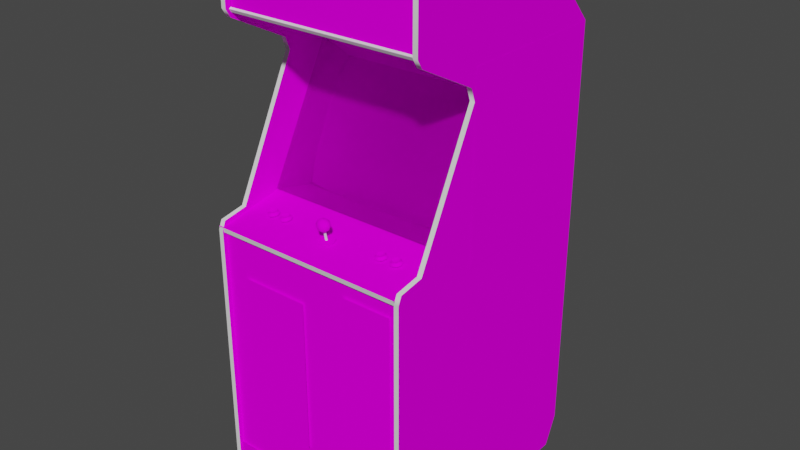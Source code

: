 # Source: cliff.blend  (saved by Blender 2.93.20; exported with 4.5.12 LTS)
import bpy
from mathutils import Matrix  # noqa: F401  (used for matrix-valued properties, if any)

bpy.ops.wm.read_factory_settings(use_empty=True)
scene = bpy.context.scene
scene.name = 'Scene'

# ---- images (referenced by path relative to the original .blend; pixels are not part of the script)
import os
ASSET_DIR = os.environ.get("B2B_ASSET_DIR", "")  # directory of the original .blend (textures are referenced by path, not embedded)
HERE = os.path.dirname(os.path.abspath(__file__))  # packed textures are extracted next to this script under _unpacked/

def load_image(name, relpath, width, height, colorspace="sRGB"):
    """Load a texture the original file referenced (path relative to the .blend, or extracted next to this script)."""
    p = next((c for c in (os.path.join(HERE, relpath), os.path.join(ASSET_DIR, relpath)) if relpath and os.path.exists(c)), "")
    if p:
        img = bpy.data.images.load(p, check_existing=True)
        img.name = name
    else:  # same state as the original file: an image datablock whose file is absent (Cycles renders it pink)
        img = bpy.data.images.new(name, width, height)
        img.source = "FILE"
        img.filepath = "//" + (relpath or name)
    img.colorspace_settings.name = colorspace
    return img
img_cliffmarquee_tiff = load_image('cliffmarquee.TIFF', 'cliffmarquee.TIFF', 1024, 1024, 'sRGB')
img_cliffglassblack_tiff = load_image('cliffglassblack.TIFF', 'cliffglassblack.TIFF', 1024, 1024, 'sRGB')
img_cliffallmap_tiff = load_image('cliffallmap.TIFF', 'cliffallmap.TIFF', 1024, 1024, 'sRGB')
img_cliffmultipinkmap_tiff = load_image('cliffmultipinkmap.TIFF', 'cliffmultipinkmap.TIFF', 1024, 1024, 'sRGB')
img_cliffbluemap_tiff = load_image('cliffbluemap.TIFF', 'cliffbluemap.TIFF', 1024, 1024, 'sRGB')

# ---- materials (node trees are filled in below, after node groups)
mat_cliffmarquee = bpy.data.materials.new('cliffmarquee')
mat_cliffmarquee.use_transparent_shadow = False
mat_cliffmarquee.roughness = 0.8807
mat_cliffmarquee.specular_intensity = 0.0
mat_cliffglass = bpy.data.materials.new('cliffglass')
mat_cliffglass.use_transparent_shadow = False
mat_cliffglass.roughness = 0.8807
mat_cliffglass.specular_intensity = 0.0
mat_cliffall = bpy.data.materials.new('cliffall')
mat_cliffall.use_transparent_shadow = False
mat_cliffall.roughness = 0.8807
mat_cliffall.specular_intensity = 0.0
mat_cliffmultipink = bpy.data.materials.new('cliffmultipink')
mat_cliffmultipink.use_transparent_shadow = False
mat_cliffmultipink.roughness = 0.8807
mat_cliffmultipink.specular_intensity = 0.0
mat_cliffblue = bpy.data.materials.new('cliffblue')
mat_cliffblue.use_transparent_shadow = False
mat_cliffblue.roughness = 0.8807
mat_cliffblue.specular_intensity = 0.0
mat_cliffsilver = bpy.data.materials.new('cliffsilver')
mat_cliffsilver.use_transparent_shadow = False
mat_cliffsilver.roughness = 0.8807
mat_cliffsilver.specular_intensity = 0.0

# ---- node groups
ng_auto_smooth = bpy.data.node_groups.new('Auto Smooth', 'GeometryNodeTree')
_s = ng_auto_smooth.interface.new_socket(name='Geometry', in_out='OUTPUT', socket_type='NodeSocketGeometry')
_s = ng_auto_smooth.interface.new_socket(name='Geometry', in_out='INPUT', socket_type='NodeSocketGeometry')
_s = ng_auto_smooth.interface.new_socket(name='Angle', in_out='INPUT', socket_type='NodeSocketFloat')
_s.subtype = 'ANGLE'
_s.min_value = 0.0
_s.max_value = 3.142
ng_auto_smooth.is_modifier = True
_N = ng_auto_smooth.nodes; _L = ng_auto_smooth.links
n0 = _N.new('NodeGroupOutput'); n0.name = 'Group Output'; n0.location = (480, -100)
n1 = _N.new('NodeGroupInput'); n1.name = 'Group Input'; n1.location = (-420, -300)
n2 = _N.new('NodeGroupInput'); n2.name = 'Group Input.001'; n2.location = (-60, -100)
n3 = _N.new('GeometryNodeSetShadeSmooth'); n3.name = 'Set Shade Smooth'; n3.location = (120, -100)
n3.domain = 'EDGE'
n4 = _N.new('GeometryNodeSetShadeSmooth'); n4.name = 'Set Shade Smooth.001'; n4.location = (300, -100)
n5 = _N.new('GeometryNodeInputMeshEdgeAngle'); n5.name = 'Edge Angle'; n5.location = (-420, -220)
n6 = _N.new('GeometryNodeInputEdgeSmooth'); n6.name = 'Is Edge Smooth'; n6.location = (-60, -160)
n7 = _N.new('GeometryNodeInputShadeSmooth'); n7.name = 'Is Face Smooth'; n7.location = (-240, -340)
n8 = _N.new('FunctionNodeBooleanMath'); n8.name = 'Boolean Math'; n8.location = (-60, -220)
n9 = _N.new('FunctionNodeCompare'); n9.name = 'Compare'; n9.location = (-240, -180)
n9.operation = 'LESS_EQUAL'
_L.new(n5.outputs[0], n9.inputs[0])
_L.new(n4.outputs[0], n0.inputs[0])
_L.new(n1.outputs[1], n9.inputs[1])
_L.new(n9.outputs[0], n8.inputs[0])
_L.new(n7.outputs[0], n8.inputs[1])
_L.new(n2.outputs[0], n3.inputs[0])
_L.new(n6.outputs[0], n3.inputs[1])
_L.new(n3.outputs[0], n4.inputs[0])
_L.new(n8.outputs[0], n3.inputs[2])
n0.is_active_output = True

# ---- material node trees
mat_cliffmarquee.use_nodes = True; mat_cliffmarquee.node_tree.nodes.clear()
_N = mat_cliffmarquee.node_tree.nodes; _L = mat_cliffmarquee.node_tree.links
n0 = _N.new('ShaderNodeBsdfPrincipled'); n0.name = 'Principled BSDF'; n0.location = (10, 300)
n0.distribution = 'GGX'
n0.subsurface_method = 'BURLEY'
n0.inputs[2].default_value = 0.8807
n0.inputs[3].default_value = 1.45
n0.inputs[13].default_value = 0.0
n0.inputs[27].default_value = (0.0, 0.0, 0.0, 1.0)
n0.inputs[28].default_value = 1.0
n1 = _N.new('ShaderNodeOutputMaterial'); n1.name = 'Material Output'; n1.location = (300, 300)
n2 = _N.new('ShaderNodeTexImage'); n2.name = 'Image Texture'; n2.location = (-300, 600)
n2.image = img_cliffmarquee_tiff
_L.new(n0.outputs[0], n1.inputs[0])
_L.new(n2.outputs[0], n0.inputs[0])
n1.is_active_output = True
mat_cliffglass.use_nodes = True; mat_cliffglass.node_tree.nodes.clear()
_N = mat_cliffglass.node_tree.nodes; _L = mat_cliffglass.node_tree.links
n0 = _N.new('ShaderNodeBsdfPrincipled'); n0.name = 'Principled BSDF'; n0.location = (10, 300)
n0.distribution = 'GGX'
n0.subsurface_method = 'BURLEY'
n0.inputs[2].default_value = 0.8807
n0.inputs[3].default_value = 1.45
n0.inputs[4].default_value = 0.2
n0.inputs[13].default_value = 0.0
n0.inputs[27].default_value = (0.0, 0.0, 0.0, 1.0)
n0.inputs[28].default_value = 1.0
n1 = _N.new('ShaderNodeOutputMaterial'); n1.name = 'Material Output'; n1.location = (300, 300)
n2 = _N.new('ShaderNodeTexImage'); n2.name = 'Image Texture'; n2.location = (-300, 600)
n2.image = img_cliffglassblack_tiff
_L.new(n0.outputs[0], n1.inputs[0])
_L.new(n2.outputs[0], n0.inputs[0])
n1.is_active_output = True
mat_cliffall.use_nodes = True; mat_cliffall.node_tree.nodes.clear()
_N = mat_cliffall.node_tree.nodes; _L = mat_cliffall.node_tree.links
n0 = _N.new('ShaderNodeBsdfPrincipled'); n0.name = 'Principled BSDF'; n0.location = (10, 300)
n0.distribution = 'GGX'
n0.subsurface_method = 'BURLEY'
n0.inputs[2].default_value = 0.8807
n0.inputs[3].default_value = 1.45
n0.inputs[13].default_value = 0.0
n0.inputs[27].default_value = (0.0, 0.0, 0.0, 1.0)
n0.inputs[28].default_value = 1.0
n1 = _N.new('ShaderNodeOutputMaterial'); n1.name = 'Material Output'; n1.location = (300, 300)
n2 = _N.new('ShaderNodeTexImage'); n2.name = 'Image Texture'; n2.location = (-300, 600)
n2.image = img_cliffallmap_tiff
_L.new(n0.outputs[0], n1.inputs[0])
_L.new(n2.outputs[0], n0.inputs[0])
n1.is_active_output = True
mat_cliffmultipink.use_nodes = True; mat_cliffmultipink.node_tree.nodes.clear()
_N = mat_cliffmultipink.node_tree.nodes; _L = mat_cliffmultipink.node_tree.links
n0 = _N.new('ShaderNodeBsdfPrincipled'); n0.name = 'Principled BSDF'; n0.location = (10, 300)
n0.distribution = 'GGX'
n0.subsurface_method = 'BURLEY'
n0.inputs[2].default_value = 0.8807
n0.inputs[3].default_value = 1.45
n0.inputs[13].default_value = 0.0
n0.inputs[27].default_value = (0.0, 0.0, 0.0, 1.0)
n0.inputs[28].default_value = 1.0
n1 = _N.new('ShaderNodeOutputMaterial'); n1.name = 'Material Output'; n1.location = (300, 300)
n2 = _N.new('ShaderNodeTexImage'); n2.name = 'Image Texture'; n2.location = (-300, 600)
n2.image = img_cliffmultipinkmap_tiff
_L.new(n0.outputs[0], n1.inputs[0])
_L.new(n2.outputs[0], n0.inputs[0])
n1.is_active_output = True
mat_cliffblue.use_nodes = True; mat_cliffblue.node_tree.nodes.clear()
_N = mat_cliffblue.node_tree.nodes; _L = mat_cliffblue.node_tree.links
n0 = _N.new('ShaderNodeBsdfPrincipled'); n0.name = 'Principled BSDF'; n0.location = (10, 300)
n0.distribution = 'GGX'
n0.subsurface_method = 'BURLEY'
n0.inputs[2].default_value = 0.8807
n0.inputs[3].default_value = 1.45
n0.inputs[13].default_value = 0.0
n0.inputs[27].default_value = (0.0, 0.0, 0.0, 1.0)
n0.inputs[28].default_value = 1.0
n1 = _N.new('ShaderNodeOutputMaterial'); n1.name = 'Material Output'; n1.location = (300, 300)
n2 = _N.new('ShaderNodeTexImage'); n2.name = 'Image Texture'; n2.location = (-300, 600)
n2.image = img_cliffbluemap_tiff
_L.new(n0.outputs[0], n1.inputs[0])
_L.new(n2.outputs[0], n0.inputs[0])
n1.is_active_output = True
mat_cliffsilver.use_nodes = True; mat_cliffsilver.node_tree.nodes.clear()
_N = mat_cliffsilver.node_tree.nodes; _L = mat_cliffsilver.node_tree.links
n0 = _N.new('ShaderNodeBsdfPrincipled'); n0.name = 'Principled BSDF'; n0.location = (10, 300)
n0.distribution = 'GGX'
n0.subsurface_method = 'BURLEY'
n0.inputs[2].default_value = 0.8807
n0.inputs[3].default_value = 1.45
n0.inputs[13].default_value = 0.0
n0.inputs[27].default_value = (0.0, 0.0, 0.0, 1.0)
n0.inputs[28].default_value = 1.0
n1 = _N.new('ShaderNodeOutputMaterial'); n1.name = 'Material Output'; n1.location = (300, 300)
_L.new(n0.outputs[0], n1.inputs[0])
n1.is_active_output = True

# ---- world
world_world = bpy.data.worlds.new('World'); scene.world = world_world
world_world.use_nodes = True; world_world.node_tree.nodes.clear()
_N = world_world.node_tree.nodes; _L = world_world.node_tree.links
n0 = _N.new('ShaderNodeOutputWorld'); n0.name = 'World Output'; n0.location = (300, 300)
n1 = _N.new('ShaderNodeBackground'); n1.name = 'Background'; n1.location = (10, 300)
n1.inputs[0].default_value = (0.05088, 0.05088, 0.05088, 1.0)
_L.new(n1.outputs[0], n0.inputs[0])
n0.is_active_output = True
world_world.color = (0.05088, 0.05088, 0.05088)
world_world.use_sun_shadow = False
world_world.sun_shadow_jitter_overblur = 0.0

# ---- meshes
me_cliff = bpy.data.meshes.new('cliff')
me_cliff.from_pydata([(0.3155, 0.6882, 0.1591), (0.2517, 0.7055, 0.1591), (0.2517, 0.6882, 0.1591), (0.3155, 0.7055, 0.1591), (-0.1651, 0.1185, -0.03707), (-0.003084, 0.1192, -0.03523), (-0.003084, 0.2362, -0.09023), (-0.1666, 0.2336, -0.09243), (-0.003084, 0.3432, -0.1529), (-0.1651, 0.3403, -0.1537), (0.1586, 0.3403, -0.1537), (0.1586, 0.1185, -0.03707), (0.1604, 0.2336, -0.09243), (0.2605, 0.2299, -0.095), (-0.003084, 0.407, -0.1925), (0.2565, 0.1192, -0.04037), (0.1546, 0.4034, -0.1918), (-0.2627, 0.3355, -0.1537), (-0.2667, 0.2299, -0.095), (0.2437, 0.3938, -0.1878), (-0.2498, 0.0558, -0.0103), (-0.1607, 0.4034, -0.1918), (-0.003084, 0.4063, -0.1929), (0.1546, 0.403, -0.1922), (-0.2627, 0.1192, -0.04037), (-0.2667, 0.2296, -0.09536), (-0.2627, 0.3352, -0.154), (0.1546, 0.04773, -0.005171), (-0.003084, 0.04553, -0.002971), (-0.003084, 0.04516, -0.003337), (-0.1607, 0.04736, -0.005171), (0.2565, 0.3355, -0.1537), (0.2605, 0.2296, -0.09536), (0.2565, 0.1189, -0.04073), (0.2437, 0.3935, -0.1878), (-0.2498, 0.3935, -0.1878), (0.2437, 0.05543, -0.0103), (-0.2498, 0.3938, -0.1878), (-0.1607, 0.403, -0.1922), (-0.2627, 0.1189, -0.04073), (0.2565, 0.3352, -0.154), (0.1546, 0.04736, -0.005171), (-0.1607, 0.04773, -0.005171), (-0.2498, 0.05543, -0.0103), (0.2437, 0.0558, -0.0103), (0.3177, 0.04663, 0.07476), (-0.3221, 0.4587, -0.1438), (-0.3221, 0.04663, 0.07476), (0.3177, 0.4587, -0.1438), (0.2448, 0.48, -0.2794), (-0.1952, 0.4767, -0.286), (0.2448, -0.08682, 0.01793), (-0.3257, -0.02596, -0.00737), (-0.3257, 0.5376, -0.00737), (-0.3257, -0.02596, -0.5064), (0.332, -0.02596, -0.00737), (0.332, -0.02596, -0.5064), (0.332, 0.5376, -0.00737), (0.332, 0.5376, -0.5064), (-0.3257, 0.5376, -0.5064), (-0.3254, 0.0426, 0.06999), (-0.3254, 0.002634, 0.2892), (0.3174, 0.0426, 0.06999), (0.3174, 0.002634, 0.2892), (-0.01262, -0.625, 0.2834), (-0.01262, -0.1356, 0.2834), (-0.2304, -0.625, 0.2834), (-0.2304, -0.1356, 0.2834), (0.2957, -0.7358, 0.2834), (0.2957, -0.05859, 0.2834), (0.1359, -0.7358, 0.2834), (0.1359, -0.05859, 0.2834), (0.321, -0.8883, 0.2834), (0.321, -0.7475, 0.2834), (-0.3111, -0.8883, 0.2834), (-0.3111, -0.7475, 0.2834), (0.1032, 0.5588, 0.09015), (0.1032, 0.5049, -0.03633), (0.247, 0.5588, 0.09015), (-0.2469, 0.5588, 0.09015), (-0.2469, 0.5049, -0.03633), (-0.1032, 0.5588, 0.09015), (-0.1032, 0.5049, -0.03633), (0.247, 0.5049, -0.03633), (-0.2564, 0.047, -0.009204), (-0.321, 0.04076, 0.07072), (0.3185, 0.04076, 0.07072), (-0.2564, 0.392, -0.1903), (0.3185, 0.4554, -0.1471), (-0.3224, 0.4554, -0.1471), (0.2587, 0.047, -0.009204), (0.2587, 0.392, -0.1903), (-0.01078, 0.07706, 0.2199), (0.001682, 0.08843, 0.2152), (-0.01078, 0.08843, 0.2152), (-0.01078, 0.05616, 0.1965), (0.001682, 0.05616, 0.1965), (0.001682, 0.05763, 0.2082), (-0.1743, 0.03453, 0.1741), (0.1777, 0.03673, 0.1873), (0.1758, 0.03453, 0.1741), (0.2297, 0.03673, 0.1873), (0.2279, 0.03453, 0.1741), (-0.3206, -0.04943, 0.08905), (-0.1952, -0.09012, 0.01133), (0.01195, 0.06423, 0.2053), (0.01195, 0.06936, 0.2108), (0.001682, 0.09429, 0.2045), (-0.2143, 0.03746, 0.1833), (-0.2231, 0.03453, 0.1741), (0.3155, 0.5167, -0.2098), (0.01671, 0.02793, 0.1741), (-0.03095, 0.02463, 0.1891), (-0.03095, 0.02683, 0.1899), (-0.01078, 0.08513, 0.1836), (0.001682, 0.07339, 0.1811), (-0.01078, 0.07339, 0.1811), (-0.02105, 0.08329, 0.2097), (-0.3206, 0.5174, -0.2083), (0.1846, 0.03746, 0.1833), (0.1777, 0.0316, 0.1869), (0.2367, 0.03746, 0.1833), (0.2297, 0.0316, 0.1869), (0.001682, 0.0624, 0.1858), (0.3155, -0.05016, 0.08759), (-0.2359, 0.03526, 0.1701), (-0.2359, 0.03343, 0.1789), (-0.1655, 0.03746, 0.1833), (-0.1725, 0.03673, 0.1873), (-0.1725, 0.0316, 0.1869), (-0.02105, 0.07669, 0.2126), (-0.02105, 0.0635, 0.1979), (-0.01078, 0.05763, 0.2082), (-0.02105, 0.06423, 0.2053), (-0.1809, 0.0371, 0.1858), (0.003515, 0.01913, 0.2137), (0.2162, 0.0382, 0.1796), (-0.02582, 0.02793, 0.1741), (-0.02582, 0.03013, 0.1745), (-0.01078, 0.09319, 0.1928), (0.001682, 0.09319, 0.1928), (0.001682, 0.08513, 0.1836), (0.01195, 0.08696, 0.2031), (0.01195, 0.08329, 0.2097), (-0.2102, 0.03416, 0.1745), (-0.2132, 0.0327, 0.1825), (-0.2088, 0.02866, 0.1858), (-0.01078, 0.0624, 0.1858), (-0.02105, 0.08623, 0.1957), (-0.02105, 0.08146, 0.1902), (-0.23, 0.03196, 0.1855), (-0.2212, 0.0316, 0.1869), (-0.2113, 0.0393, 0.1756), (-0.2212, 0.0371, 0.1616), (-0.23, 0.03673, 0.1635), (0.2378, 0.036, 0.166), (0.2297, 0.0371, 0.1616), (0.2297, 0.04186, 0.1638), (0.2162, 0.04003, 0.1715), (0.2209, 0.03673, 0.1635), (0.1854, 0.036, 0.166), (0.1777, 0.0371, 0.1616), (0.1641, 0.04003, 0.1715), (0.1692, 0.0415, 0.1653), (0.1689, 0.03673, 0.1635), (0.2378, 0.0327, 0.1825), (0.2407, 0.03416, 0.1745), (0.2396, 0.0393, 0.1756), (0.2367, 0.04076, 0.1679), (-0.1648, 0.0327, 0.1825), (-0.1615, 0.03416, 0.1745), (-0.1626, 0.0393, 0.1756), (-0.1648, 0.036, 0.166), (0.1854, 0.0327, 0.1825), (0.1887, 0.03416, 0.1745), (0.1876, 0.0393, 0.1756), (-0.1725, 0.0371, 0.1616), (-0.1813, 0.03673, 0.1635), (-0.2132, 0.036, 0.166), (-0.2044, 0.03123, 0.1737), (-0.2212, 0.04186, 0.1638), (0.163, 0.03343, 0.1789), (0.163, 0.03526, 0.1701), (0.1575, 0.0327, 0.1675), (0.1575, 0.03013, 0.1803), (0.1659, 0.02793, 0.1899), (0.1689, 0.03196, 0.1855), (-0.1871, 0.03343, 0.1789), (-0.1871, 0.03526, 0.1701), (-0.1926, 0.0327, 0.1675), (-0.1926, 0.03013, 0.1803), (-0.1842, 0.02793, 0.1899), (-0.1813, 0.03196, 0.1855), (0.2151, 0.03343, 0.1789), (0.2151, 0.03526, 0.1701), (0.2096, 0.0327, 0.1675), (0.2096, 0.03013, 0.1803), (0.218, 0.02793, 0.1899), (0.2209, 0.03196, 0.1855), (-0.1714, 0.03563, 0.1554), (-0.1842, 0.0349, 0.1576), (-0.01078, 0.06533, 0.2174), (0.001682, 0.06533, 0.2174), (0.001682, 0.07706, 0.2199), (0.01195, 0.07413, 0.1884), (0.01195, 0.06753, 0.1913), (0.01195, 0.08146, 0.1902), (-0.02105, 0.07413, 0.1884), (-0.02105, 0.06753, 0.1913), (0.1641, 0.0382, 0.1796), (-0.01262, 0.01913, 0.2137), (-0.01262, 0.02133, 0.2141), (-0.2212, 0.03673, 0.1873), (-0.2293, 0.0371, 0.1858), (0.01195, 0.07669, 0.2126), (-0.01078, 0.09429, 0.2045), (-0.02105, 0.08696, 0.2031), (0.01195, 0.08623, 0.1957), (-0.233, 0.02793, 0.1899), (-0.2414, 0.0327, 0.1675), (0.1901, 0.02866, 0.1858), (0.2422, 0.02866, 0.1858), (-0.16, 0.02866, 0.1858), (0.2422, 0.03416, 0.162), (0.1901, 0.03416, 0.162), (-0.2201, 0.03563, 0.1554), (-0.2348, 0.04003, 0.1715), (-0.2348, 0.0382, 0.1796), (-0.2293, 0.0415, 0.1653), (-0.01262, 0.03013, 0.1649), (-0.1809, 0.0415, 0.1653), (-0.1655, 0.04076, 0.1679), (-0.1725, 0.04186, 0.1638), (0.2217, 0.0415, 0.1653), (0.1846, 0.04076, 0.1679), (0.1777, 0.04186, 0.1638), (0.01671, 0.02353, 0.2049), (-0.02105, 0.06936, 0.2108), (-0.2143, 0.04076, 0.1679), (0.2308, 0.0272, 0.1921), (0.1788, 0.0272, 0.1921), (-0.2201, 0.0272, 0.1921), (-0.1714, 0.0272, 0.1921), (-0.2414, 0.03013, 0.1803), (0.2466, 0.03123, 0.1737), (0.1945, 0.03123, 0.1737), (-0.1556, 0.03123, 0.1737), (-0.16, 0.03416, 0.162), (-0.2088, 0.03416, 0.162), (0.2308, 0.03563, 0.1554), (0.218, 0.0349, 0.1576), (-0.233, 0.0349, 0.1576), (0.1788, 0.03563, 0.1554), (0.1659, 0.0349, 0.1576), (0.1692, 0.0371, 0.1858), (-0.186, 0.0382, 0.1796), (0.2217, 0.0371, 0.1858), (-0.186, 0.04003, 0.1715), (0.01195, 0.0635, 0.1979), (-0.02508, 0.07523, 0.2005), (0.01598, 0.07523, 0.2005), (0.003515, 0.02133, 0.2141), (-0.01262, 0.03233, 0.1653), (0.01671, 0.02133, 0.2045), (0.02185, 0.02683, 0.1899), (-0.02582, 0.02353, 0.2049), (-0.02582, 0.02133, 0.2045), (0.003515, 0.03233, 0.1653), (0.003515, 0.03013, 0.1649), (0.02185, 0.02463, 0.1891), (0.01671, 0.03013, 0.1745), (0.3155, 0.6138, 0.2023), (0.3155, 0.7799, 0.2023), (-0.3092, 0.7799, 0.2023), (-0.3092, 0.6138, 0.2023), (-0.3103, 0.539, -0.5108), (-0.3103, -0.8923, -0.4682), (0.3166, -0.8923, -0.4682), (0.3174, -0.892, 0.276), (0.3174, -0.005065, 0.276), (-0.3129, -0.005065, 0.276), (-0.3129, -0.892, 0.276), (-0.3103, 0.8045, 0.1921), (-0.3103, 0.8026, -0.2724), (0.3159, 0.4573, -0.1507), (-0.3239, 0.6024, 0.188), (-0.3239, 0.4573, -0.1507), (0.3166, 0.5867, 0.2049), (-0.3103, 0.01987, 0.279), (-0.3103, 0.6127, 0.221), (0.3148, 0.5291, -0.5049), (-0.325, -0.7941, -0.5049), (-0.325, 0.5291, -0.5049), (-0.3254, 0.539, -0.5108), (0.3317, 0.03416, 0.1994), (0.3317, -0.7985, -0.5108), (0.3317, 0.4463, -0.004437), (0.3148, -0.7941, -0.5049), (0.3317, -0.8923, -0.4682), (0.3317, -0.006165, 0.29), (0.3148, 0.7979, 0.1979), (0.3148, 0.7953, -0.2614), (-0.325, 0.7953, -0.2614), (-0.325, 0.7979, 0.1979), (0.3317, 0.8026, -0.2724), (-0.3254, 0.8045, 0.1921), (0.3148, 0.04186, 0.06889), (-0.3254, 0.04186, 0.06889), (-0.3254, 0.001901, 0.2889), (0.3317, 0.5867, 0.2049), (-0.3254, 0.01987, 0.279), (0.3317, 0.01987, 0.279), (-0.3254, -0.8923, -0.4682), (-0.3188, -0.892, -0.4741), (0.3166, -0.8139, -0.5038), (-0.2854, -0.8912, -0.5049), (0.2781, -0.8912, -0.5049), (-0.292, -0.8758, -0.506), (-0.3184, -0.8755, -0.4822), (0.3038, -0.8604, -0.4946), (0.3038, -0.8751, -0.488), (0.3317, 0.6127, 0.221), (0.31, -0.892, -0.4741), (0.3166, -0.8766, -0.4752), (0.3038, -0.892, -0.4803), (0.2976, -0.8916, -0.4866), (-0.3059, -0.8604, -0.5001), (0.3097, -0.8755, -0.4822), (-0.3254, -0.8608, -0.4825), (-0.3254, -0.8454, -0.4895), (-0.3254, -0.8296, -0.4965), (-0.318, -0.8465, -0.4954), (0.3038, -0.8293, -0.5089), (0.3038, -0.8461, -0.5012), (0.3097, -0.8465, -0.4954), (0.3166, -0.8296, -0.4965), (-0.292, -0.8912, -0.4987), (0.2979, -0.8604, -0.5001), (0.291, -0.8601, -0.5067), (0.31, -0.8139, -0.51), (0.3097, -0.8311, -0.5023), (0.3097, -0.8608, -0.4891), (0.3166, -0.8608, -0.4825), (-0.3254, -0.8139, -0.5038), (-0.2986, -0.8916, -0.4924), (-0.3059, -0.8747, -0.4935), (-0.2993, -0.8751, -0.4994), (-0.3052, -0.8916, -0.4866), (-0.3254, -0.8766, -0.4752), (-0.318, -0.8608, -0.4891), (-0.3118, -0.8604, -0.4946), (0.3166, -0.8454, -0.4895), (-0.3118, -0.8751, -0.488), (-0.3118, -0.8461, -0.5012), (-0.2986, -0.8601, -0.5067), (-0.3184, -0.8311, -0.5023), (-0.3052, -0.8447, -0.5078), (-0.3188, -0.8139, -0.51), (-0.3118, -0.8293, -0.5089), (0.2976, -0.8447, -0.5078), (-0.3118, -0.892, -0.4803), (0.2847, -0.8758, -0.506), (0.2917, -0.8751, -0.4994), (0.291, -0.8916, -0.4924), (0.2979, -0.8747, -0.4935), (0.2847, -0.8912, -0.4987), (0.3166, 0.7865, 0.2207), (0.3166, 0.6127, 0.221), (0.3317, 0.4873, 0.01059), (-0.3254, 0.6127, 0.221), (-0.3254, 0.4873, 0.01059), (-0.3103, 0.5867, 0.2049), (0.3166, -0.006165, 0.29), (0.3166, 0.03416, 0.1994), (-0.3254, -0.8923, 0.2907), (-0.3103, -0.006165, 0.29), (-0.3103, 0.03416, 0.1994), (0.3148, 0.7773, 0.2023), (0.3148, 0.7854, 0.2089), (-0.325, 0.7854, 0.2089), (0.3317, 0.539, -0.5108), (0.3166, -0.7985, -0.5108), (-0.3254, -0.7985, -0.5108), (-0.3103, -0.7985, -0.5108), (0.3317, 0.8045, 0.1921), (0.3166, 0.8045, 0.1921), (-0.3254, 0.03416, 0.1994), (-0.3103, 0.4463, -0.004437), (-0.3103, 0.4873, 0.01059), (0.3166, 0.4873, 0.01059), (0.3166, 0.4463, -0.004437), (-0.3254, 0.8026, -0.2724), (-0.3254, 0.4463, -0.004437), (0.3166, 0.539, -0.5108), (0.3166, 0.8026, -0.2724), (-0.3239, 0.6006, 0.2023), (-0.3254, 0.7865, 0.2207), (-0.3254, 0.5867, 0.2049), (0.3148, -0.01313, 0.2863), (0.3148, 0.001901, 0.2889), (-0.3103, -0.8923, 0.2907), (0.3166, -0.8923, 0.2907), (-0.006751, 0.02573, 0.1932), (-0.006751, 0.0569, 0.2001), (-0.006751, 0.05836, 0.1932), (-0.002718, 0.02573, 0.1932), (-0.0005179, 0.02683, 0.1899), (-0.3254, -0.006165, 0.29), (0.3166, 0.01987, 0.279), (0.3159, 0.6109, 0.2089), (-0.3239, 0.6153, 0.2012), (-0.3239, 0.6109, 0.2089), (0.3159, 0.6153, 0.2012), (0.3317, 0.7865, 0.2207), (-0.3254, -0.01313, 0.2863), (-0.3103, 0.7865, 0.2207), (0.3317, -0.8923, 0.2907), (-0.0005179, 0.05763, 0.1965), (-0.008584, 0.05763, 0.1965), (0.3159, 0.6024, 0.188), (-0.325, 0.7773, 0.2023), (0.3159, 0.6006, 0.2023), (0.3148, 0.7942, 0.2056), (-0.325, 0.7942, 0.2056), (-0.008584, 0.02683, 0.1899), (-0.006751, 0.02757, 0.1862), (-0.002718, 0.0569, 0.2001), (-0.002718, 0.05836, 0.1932), (-0.002718, 0.02757, 0.1862)], [], [(400, 374, 312, 276), (12, 6, 5, 11), (6, 12, 10, 8), (425, 424, 418, 404), (8, 9, 7, 6), (332, 340, 333, 359), (417, 426, 405, 406), (11, 15, 13, 12), (92, 130, 237, 201), (14, 21, 9, 8), (94, 117, 130, 92), (16, 14, 8, 10), (128, 134, 192, 129), (12, 13, 31, 10), (226, 228, 154, 125), (325, 363, 364, 320), (207, 116, 147, 208), (216, 215, 139, 148), (350, 326, 346, 345), (27, 28, 29), (30, 29, 28), (24, 18, 25, 39), (34, 23, 16), (35, 26, 17), (36, 33, 15), (37, 21, 38), (14, 16, 23, 22), (20, 24, 39), (283, 388, 387, 275), (19, 31, 40), (18, 17, 26, 25), (42, 20, 43, 30), (29, 41, 27), (28, 42, 30), (233, 157, 156, 159), (16, 19, 34), (40, 34, 19), (39, 43, 20), (15, 44, 36), (17, 37, 35), (38, 35, 37), (92, 203, 93, 94), (50, 118, 103, 104), (141, 114, 139, 140), (287, 389, 368, 309), (83, 78, 76, 77), (82, 81, 79, 80), (45, 48, 46, 47), (288, 310, 407, 375), (114, 141, 115, 116), (123, 147, 116, 115), (91, 90, 86, 88), (88, 89, 87), (295, 311, 299, 298), (88, 87, 91), (59, 54, 52, 53), (96, 95, 147, 123), (128, 127, 98), (99, 119, 100), (101, 121, 102), (51, 124, 110, 49), (201, 237, 133, 132), (63, 62, 60, 61), (108, 152, 109), (6, 7, 4, 5), (111, 266, 112), (264, 113, 265), (302, 303, 300, 301), (259, 117, 216), (284, 419, 285, 286), (260, 106, 105), (136, 158, 194, 193), (119, 99, 120, 173), (203, 214, 143, 93), (15, 11, 27, 44), (255, 134, 98), (264, 267, 262), (111, 263, 135), (209, 254, 100), (136, 256, 102), (111, 112, 137), (264, 138, 113), (273, 274, 271, 272), (260, 142, 143), (221, 244, 166, 165), (106, 202, 97, 105), (262, 267, 268, 229), (234, 175, 174, 160), (113, 138, 137, 112), (180, 238, 178, 153), (129, 169, 127, 128), (257, 230, 177, 188), (152, 108, 145, 144), (230, 232, 176, 177), (235, 234, 160, 161), (171, 127, 169, 170), (163, 235, 161, 164), (160, 174, 245, 224), (219, 243, 126, 125), (155, 166, 244, 223), (195, 196, 193, 194), (150, 126, 243, 218), (222, 246, 170, 169), (186, 181, 184, 185), (225, 251, 154, 153), (224, 252, 161, 160), (67, 66, 64, 65), (140, 217, 206, 141), (148, 139, 114, 149), (259, 148, 149), (205, 123, 115, 204), (255, 257, 188, 187), (9, 17, 18, 7), (353, 355, 358, 356), (111, 135, 210), (264, 211, 261), (131, 95, 132, 133), (213, 212, 109), (215, 216, 117, 94), (95, 131, 208, 147), (218, 241, 151, 150), (223, 249, 156, 155), (185, 240, 120, 186), (191, 242, 129, 192), (189, 190, 187, 188), (13, 15, 33, 32), (297, 316, 315, 291), (220, 245, 174, 173), (153, 178, 248, 225), (247, 199, 176, 172), (197, 239, 122, 198), (226, 227, 109), (180, 228, 109), (264, 262, 138), (111, 137, 229), (264, 265, 211), (111, 210, 266), (230, 257, 98), (231, 232, 98), (233, 158, 102), (168, 157, 102), (163, 162, 100), (234, 235, 100), (111, 229, 268), (264, 270, 267), (111, 269, 263), (264, 261, 236), (202, 106, 214, 203), (259, 237, 130), (260, 205, 204), (260, 206, 217), (259, 207, 208), (259, 131, 133), (20, 42, 4, 24), (164, 182, 162, 163), (152, 238, 109), (173, 120, 240, 220), (169, 129, 242, 222), (165, 122, 239, 221), (361, 362, 365, 316), (198, 193, 196, 197), (179, 248, 178, 144), (172, 170, 246, 247), (164, 161, 252, 253), (402, 424, 428, 405), (199, 200, 177, 176), (253, 183, 182, 164), (159, 156, 249, 250), (187, 192, 134, 255), (42, 28, 5, 4), (314, 340, 332, 339), (99, 254, 186, 120), (212, 213, 150, 151), (209, 162, 182, 181), (116, 207, 149, 114), (344, 347, 345, 346), (71, 70, 68, 69), (10, 31, 19, 16), (360, 313, 348, 318), (364, 319, 341, 320), (141, 206, 204, 115), (104, 51, 49, 50), (123, 205, 258, 96), (127, 171, 98), (119, 175, 100), (121, 167, 102), (146, 179, 144, 145), (250, 195, 194, 159), (188, 177, 200, 189), (158, 233, 159, 194), (181, 186, 254, 209), (228, 180, 153, 154), (213, 227, 126, 150), (238, 152, 144, 178), (231, 171, 170, 172), (172, 176, 232, 231), (256, 136, 193, 198), (338, 359, 333, 337), (424, 402, 403, 418), (227, 226, 125, 126), (330, 355, 331, 329), (108, 212, 151, 145), (41, 36, 44, 27), (260, 258, 205), (260, 214, 106), (175, 234, 100), (171, 231, 98), (167, 168, 102), (212, 108, 109), (134, 128, 98), (238, 180, 109), (254, 99, 100), (256, 101, 102), (157, 233, 102), (232, 230, 98), (235, 163, 100), (228, 226, 109), (158, 136, 102), (162, 209, 100), (257, 255, 98), (227, 213, 109), (259, 149, 207), (259, 133, 237), (260, 204, 206), (260, 217, 142), (260, 105, 258), (107, 142, 217, 140), (259, 216, 148), (259, 130, 117), (259, 208, 131), (260, 143, 214), (11, 5, 28, 27), (402, 405, 426, 403), (267, 270, 111, 268), (378, 422, 423, 379), (264, 236, 263, 269), (269, 111, 270, 264), (135, 263, 236, 261), (266, 210, 211, 265), (168, 167, 166, 155), (112, 266, 265, 113), (203, 92, 201, 202), (275, 376, 383), (393, 381, 373), (275, 387, 376), (393, 373, 390), (276, 375, 400), (277, 401, 372), (379, 420, 377, 378), (385, 394, 389), (282, 388, 283), (380, 295, 381, 393), (392, 370, 391, 293), (304, 368, 296, 380), (385, 389, 287), (282, 371, 388), (383, 376, 288), (381, 408, 373), (407, 310, 382, 312), (90, 84, 85, 86), (385, 367, 366), (282, 415, 289), (385, 287, 367), (282, 289, 371), (132, 97, 202, 201), (293, 382, 386), (380, 294, 295), (293, 386, 392), (380, 296, 294), (312, 374, 407), (298, 299, 416), (421, 409, 411, 395), (384, 368, 304), (305, 391, 370), (390, 389, 394, 393), (125, 154, 251, 219), (393, 394, 304, 380), (384, 309, 368), (305, 370, 397), (75, 74, 72, 73), (382, 310, 386), (295, 294, 311), (372, 408, 381, 277), (383, 288, 375, 276), (312, 348, 313), (381, 314, 339), (89, 85, 84, 87), (192, 187, 190, 191), (142, 107, 93, 143), (305, 369, 396), (384, 413, 321), (346, 326, 354, 317), (384, 321, 309), (305, 397, 369), (382, 357, 343), (277, 322, 323), (157, 168, 155, 156), (21, 14, 22, 38), (356, 354, 326, 353), (333, 340, 334), (314, 335, 340), (315, 336, 317), (349, 352, 318, 328), (351, 342, 341, 334), (145, 151, 241, 146), (320, 327, 324, 325), (347, 360, 318, 352), (342, 323, 327), (330, 343, 355), (350, 345, 352, 349), (362, 337, 319, 364), (347, 352, 345), (348, 328, 318), (333, 334, 319, 337), (338, 337, 362, 361), (328, 329, 331, 349), (349, 331, 350), (31, 13, 32, 40), (363, 365, 362, 364), (121, 101, 122, 165), (331, 353, 326, 350), (319, 334, 341), (342, 327, 320, 341), (357, 358, 355, 343), (101, 256, 198, 122), (327, 323, 322, 324), (331, 355, 353), (334, 340, 335, 351), (229, 137, 138, 262), (96, 258, 105, 97), (17, 9, 21, 37), (346, 317, 336, 344), (275, 293, 391, 283), (388, 370, 392, 387), (311, 294, 373, 408), (409, 412, 410, 411), (292, 302, 301, 290), (374, 400, 375, 407), (367, 287, 309, 321), (307, 308, 399, 306), (290, 297, 291, 292), (276, 312, 382, 383), (404, 427, 428, 425), (58, 57, 55, 56), (370, 388, 371, 397), (293, 275, 383, 382), (261, 211, 210, 135), (376, 386, 310, 288), (97, 132, 95, 96), (215, 107, 140, 139), (419, 421, 395, 285), (294, 296, 390, 373), (387, 392, 386, 376), (107, 215, 94, 93), (295, 298, 277, 381), (280, 281, 278, 279), (384, 304, 394, 385), (397, 371, 289, 369), (321, 413, 366, 367), (283, 391, 305, 282), (298, 416, 401, 277), (396, 415, 282, 305), (415, 396, 369, 289), (427, 417, 406, 428), (7, 18, 24, 4), (308, 414, 398, 399), (372, 401, 416, 299), (385, 366, 413, 384), (418, 403, 417, 404), (183, 184, 181, 182), (303, 423, 422, 300), (299, 311, 408, 372), (389, 390, 296, 368), (428, 424, 425), (175, 119, 173, 174), (428, 406, 405), (417, 403, 426), (167, 121, 165, 166), (417, 427, 404), (0, 3, 1, 2)])
me_cliff.polygons.foreach_set('use_smooth', [True] * 380)
me_cliff.polygons.foreach_set('material_index', [5, 0, 0, 5, 0, 4, 5, 0, 2, 0, 2, 0, 2, 0, 2, 4, 2, 2, 4, 0, 0, 0, 0, 0, 0, 0, 0, 0, 3, 0, 0, 0, 0, 0, 2, 0, 0, 0, 0, 0, 0, 2, 2, 2, 5, 2, 2, 1, 5, 2, 2, 2, 2, 4, 2, 2, 2, 2, 2, 2, 2, 2, 2, 2, 0, 2, 2, 4, 2, 3, 2, 2, 2, 2, 0, 2, 2, 2, 2, 2, 2, 2, 0, 2, 2, 2, 2, 2, 2, 2, 2, 2, 2, 2, 2, 2, 2, 2, 2, 2, 2, 2, 2, 2, 2, 2, 2, 2, 2, 2, 2, 2, 0, 4, 2, 2, 2, 2, 2, 2, 2, 2, 2, 2, 2, 0, 4, 2, 2, 2, 2, 2, 2, 2, 2, 2, 2, 2, 2, 2, 2, 2, 2, 2, 2, 2, 2, 2, 2, 2, 2, 2, 2, 0, 2, 2, 2, 2, 2, 4, 2, 2, 2, 2, 5, 2, 2, 2, 2, 0, 4, 2, 2, 2, 2, 4, 2, 0, 4, 4, 2, 2, 2, 2, 2, 2, 2, 2, 2, 2, 2, 2, 2, 2, 2, 2, 2, 4, 5, 2, 4, 2, 0, 2, 2, 2, 2, 2, 2, 2, 2, 2, 2, 2, 2, 2, 2, 2, 2, 2, 2, 2, 2, 2, 2, 2, 2, 2, 2, 2, 2, 0, 5, 2, 5, 2, 2, 2, 2, 2, 2, 2, 3, 3, 3, 3, 3, 3, 5, 3, 3, 5, 4, 4, 3, 3, 3, 3, 4, 2, 3, 3, 3, 3, 2, 4, 4, 4, 4, 4, 4, 5, 4, 4, 3, 2, 5, 4, 4, 2, 4, 4, 3, 3, 4, 4, 2, 2, 2, 4, 4, 4, 4, 4, 4, 4, 2, 0, 4, 4, 4, 4, 4, 4, 2, 4, 4, 4, 4, 4, 4, 4, 4, 4, 4, 4, 4, 0, 4, 2, 4, 4, 4, 4, 2, 4, 4, 4, 2, 2, 0, 4, 5, 5, 5, 5, 4, 5, 5, 4, 4, 5, 5, 2, 5, 5, 2, 5, 2, 2, 5, 5, 5, 2, 5, 3, 5, 5, 5, 5, 5, 5, 5, 5, 0, 5, 5, 5, 5, 2, 5, 5, 5, 5, 2, 5, 5, 2, 5, 0])
_uv = me_cliff.uv_layers.new(name='UVMap')
_uv.uv.foreach_set('vector', [0.00882, 0.9828, 0.00882, 0.9912, 0.4051, 0.9912, 0.4051, 0.9828, 0.7791, 0.5, 0.5, 0.5, 0.5, 0.2209, 0.7763, 0.2237, 0.5, 0.5, 0.7791, 0.5, 0.7763, 0.7763, 0.5, 0.7791, 0.08417, 0.000447, 0.2488, 0.000447, 0.2488, 0.9996, 0.08417, 0.9996, 0.5, 0.7791, 0.2237, 0.7763, 0.2209, 0.5, 0.5, 0.5, 0.5502, 0.4777, 0.5502, 0.4777, 0.5474, 0.4777, 0.5474, 0.4777, 0.7512, 0.9996, 0.5837, 0.9996, 0.5837, 0.000447, 0.7512, 0.000447, 0.7763, 0.2237, 0.9409, 0.2321, 0.9493, 0.5, 0.7791, 0.5, 0.6507, 0.9493, 0.6507, 0.9493, 0.6507, 0.9493, 0.6507, 0.9493, 0.5, 0.9493, 0.2321, 0.9409, 0.2237, 0.7763, 0.5, 0.7791, 0.6507, 0.9493, 0.6507, 0.9493, 0.6507, 0.9493, 0.6507, 0.9493, 0.7679, 0.9409, 0.5, 0.9493, 0.5, 0.7791, 0.7763, 0.7763, 0.6507, 0.9019, 0.6312, 0.9047, 0.6284, 0.9075, 0.6507, 0.9019, 0.7791, 0.5, 0.9493, 0.5, 0.9409, 0.7679, 0.7763, 0.7763, 0.7177, 0.9465, 0.7288, 0.9661, 0.7288, 0.9716, 0.7149, 0.9521, 0.5474, 0.4777, 0.5474, 0.4777, 0.5447, 0.4777, 0.5447, 0.4777, 0.6535, 0.9493, 0.6535, 0.9493, 0.6535, 0.9493, 0.6535, 0.9493, 0.6535, 0.9493, 0.6535, 0.9493, 0.6535, 0.9493, 0.6535, 0.9493, 0.5447, 0.5167, 0.5447, 0.5195, 0.5447, 0.5195, 0.5447, 0.5195, 0.7679, 0.05905, 0.5, 0.05068, 0.5, 0.05068, 0.2321, 0.05905, 0.5, 0.05068, 0.5, 0.05068, 0.05905, 0.2321, 0.05068, 0.5, 0.05068, 0.5, 0.05905, 0.2321, 0.9186, 0.9186, 0.7679, 0.9409, 0.7679, 0.9409, 0.08138, 0.9186, 0.05905, 0.7679, 0.05905, 0.7679, 0.9186, 0.08138, 0.9409, 0.2321, 0.9409, 0.2321, 0.08138, 0.9186, 0.2321, 0.9409, 0.2321, 0.9409, 0.5, 0.9493, 0.7679, 0.9409, 0.7679, 0.9409, 0.5, 0.9493, 0.08138, 0.08138, 0.05905, 0.2321, 0.05905, 0.2321, 0.8823, 0.9549, 0.8795, 0.9577, 0.8795, 0.9577, 0.8823, 0.9549, 0.9186, 0.9186, 0.9409, 0.7679, 0.9409, 0.7679, 0.05068, 0.5, 0.05905, 0.7679, 0.05905, 0.7679, 0.05068, 0.5, 0.2321, 0.05905, 0.08138, 0.08138, 0.08138, 0.08138, 0.2321, 0.05905, 0.5, 0.05068, 0.7679, 0.05905, 0.7679, 0.05905, 0.5, 0.05068, 0.2321, 0.05905, 0.2321, 0.05905, 0.7288, 0.9661, 0.7512, 0.9689, 0.7512, 0.9772, 0.7288, 0.9716, 0.7679, 0.9409, 0.9186, 0.9186, 0.9186, 0.9186, 0.9409, 0.7679, 0.9186, 0.9186, 0.9186, 0.9186, 0.05905, 0.2321, 0.08138, 0.08138, 0.08138, 0.08138, 0.9409, 0.2321, 0.9186, 0.08138, 0.9186, 0.08138, 0.05905, 0.7679, 0.08138, 0.9186, 0.08138, 0.9186, 0.2321, 0.9409, 0.08138, 0.9186, 0.08138, 0.9186, 0.6507, 0.9493, 0.6507, 0.9493, 0.6507, 0.9493, 0.6507, 0.9493, 0.8293, 0.9633, 0.8293, 0.9633, 0.8293, 0.9633, 0.8293, 0.9633, 0.6535, 0.9493, 0.6535, 0.9493, 0.6535, 0.9493, 0.6535, 0.9493, 0.5642, 0.9828, 0.6786, 0.9828, 0.6786, 0.9912, 0.5642, 0.9912, 0.9912, 0.9968, 0.913, 0.9968, 0.913, 0.913, 0.9912, 0.913, 0.9912, 0.9968, 0.913, 0.9968, 0.913, 0.913, 0.9912, 0.913, 0.000447, 0.000447, 0.9996, 0.000447, 0.9996, 0.9996, 0.000447, 0.9996, 0.00882, 0.9493, 0.00882, 0.9549, 0.02277, 0.9549, 0.02277, 0.9493, 0.6535, 0.9493, 0.6535, 0.9493, 0.6535, 0.9493, 0.6535, 0.9493, 0.6535, 0.9493, 0.6535, 0.9493, 0.6535, 0.9493, 0.6535, 0.9493, 0.6423, 0.5586, 0.6423, 0.5586, 0.6423, 0.5586, 0.6423, 0.5586, 0.6423, 0.5586, 0.6423, 0.5586, 0.6423, 0.5586, 0.5558, 0.5726, 0.5558, 0.5698, 0.5558, 0.5698, 0.5558, 0.5726, 0.6423, 0.5586, 0.6423, 0.5586, 0.6423, 0.5586, 0.0144, 0.4219, 0.5893, 0.4219, 0.5893, 0.9884, 0.0144, 0.9884, 0.6535, 0.9493, 0.6535, 0.9493, 0.6535, 0.9493, 0.6535, 0.9493, 0.6507, 0.9019, 0.6702, 0.913, 0.6479, 0.9409, 0.6507, 0.9019, 0.6702, 0.913, 0.6479, 0.9409, 0.7512, 0.9019, 0.7679, 0.913, 0.7456, 0.9382, 0.8265, 0.9633, 0.8265, 0.9633, 0.8265, 0.9633, 0.8265, 0.9633, 0.6507, 0.9493, 0.6507, 0.9493, 0.6507, 0.9493, 0.6507, 0.9493, 0.9968, 0.000447, 0.9968, 0.4107, 0.000447, 0.4107, 0.000447, 0.000447, 0.7679, 0.913, 0.7763, 0.9354, 0.7456, 0.9382, 0.5, 0.5, 0.2209, 0.5, 0.2237, 0.2237, 0.5, 0.2209, 0.6814, 0.6423, 0.6814, 0.6423, 0.6814, 0.6423, 0.6814, 0.6451, 0.6814, 0.6451, 0.6814, 0.6451, 0.5335, 0.4609, 0.5335, 0.4609, 0.5307, 0.4609, 0.5307, 0.4609, 0.6507, 0.9493, 0.6507, 0.9493, 0.6507, 0.9493, 0.874, 0.9354, 0.874, 0.9382, 0.8712, 0.9382, 0.8712, 0.9354, 0.6507, 0.9493, 0.6507, 0.9493, 0.6507, 0.9493, 0.7177, 0.9242, 0.7177, 0.9465, 0.7149, 0.9521, 0.7149, 0.927, 0.6702, 0.913, 0.6507, 0.9019, 0.6507, 0.9019, 0.6702, 0.9158, 0.6507, 0.9493, 0.6507, 0.9493, 0.6507, 0.9493, 0.6507, 0.9493, 0.9409, 0.2321, 0.7763, 0.2237, 0.7679, 0.05905, 0.9186, 0.08138, 0.6172, 0.9242, 0.6312, 0.9047, 0.6479, 0.9409, 0.6814, 0.6451, 0.6814, 0.6451, 0.6814, 0.6451, 0.6814, 0.6423, 0.6814, 0.6423, 0.6814, 0.6423, 0.6172, 0.9242, 0.6312, 0.9047, 0.6479, 0.9409, 0.7177, 0.9242, 0.7288, 0.9047, 0.7456, 0.9382, 0.6814, 0.6423, 0.6814, 0.6423, 0.6814, 0.6423, 0.6814, 0.6451, 0.6814, 0.6451, 0.6814, 0.6451, 0.000447, 0.9996, 0.000447, 0.000447, 0.9996, 0.000447, 0.9996, 0.9996, 0.6507, 0.9493, 0.6507, 0.9493, 0.6507, 0.9493, 0.7819, 0.9047, 0.793, 0.9409, 0.7791, 0.9382, 0.7707, 0.913, 0.6507, 0.9493, 0.6507, 0.9493, 0.6507, 0.9493, 0.6507, 0.9493, 0.6814, 0.6451, 0.6814, 0.6451, 0.6814, 0.6423, 0.6814, 0.6423, 0.6702, 0.9577, 0.6758, 0.9354, 0.6786, 0.9382, 0.6702, 0.9633, 0.6814, 0.6451, 0.6814, 0.6451, 0.6814, 0.6423, 0.6814, 0.6423, 0.7512, 0.9689, 0.7679, 0.9577, 0.7707, 0.9633, 0.7512, 0.9772, 0.6507, 0.9019, 0.6702, 0.9158, 0.6702, 0.913, 0.6507, 0.9019, 0.6172, 0.9493, 0.6312, 0.9661, 0.6284, 0.9716, 0.6144, 0.9521, 0.7763, 0.9354, 0.7679, 0.913, 0.7707, 0.913, 0.7791, 0.9382, 0.6312, 0.9661, 0.6507, 0.9716, 0.6507, 0.9772, 0.6284, 0.9716, 0.6507, 0.9716, 0.6702, 0.9577, 0.6702, 0.9633, 0.6507, 0.9772, 0.6758, 0.9354, 0.6702, 0.913, 0.6702, 0.9158, 0.6786, 0.9382, 0.6312, 0.9661, 0.6507, 0.9716, 0.6507, 0.9772, 0.6284, 0.9716, 0.6702, 0.9633, 0.6786, 0.9382, 0.6926, 0.9409, 0.6814, 0.9772, 0.7009, 0.9605, 0.7009, 0.9214, 0.7149, 0.927, 0.7149, 0.9521, 0.7707, 0.9633, 0.7791, 0.9382, 0.793, 0.9409, 0.7819, 0.9772, 0.7009, 0.9605, 0.7009, 0.9214, 0.7149, 0.927, 0.7149, 0.9521, 0.7288, 0.9047, 0.7149, 0.927, 0.7009, 0.9214, 0.7205, 0.8935, 0.6814, 0.9047, 0.6926, 0.9409, 0.6786, 0.9382, 0.6702, 0.9158, 0.6284, 0.9075, 0.6144, 0.927, 0.6005, 0.9214, 0.6228, 0.8935, 0.754, 0.994, 0.7205, 0.9884, 0.7288, 0.9716, 0.7512, 0.9772, 0.6814, 0.9772, 0.6535, 0.9968, 0.6507, 0.9772, 0.6702, 0.9633, 0.8405, 0.8851, 0.8405, 0.4274, 0.9968, 0.4274, 0.9968, 0.8851, 0.6535, 0.9493, 0.6535, 0.9493, 0.6535, 0.9493, 0.6535, 0.9493, 0.6535, 0.9493, 0.6535, 0.9493, 0.6535, 0.9493, 0.6535, 0.9493, 0.6535, 0.9493, 0.6535, 0.9493, 0.6535, 0.9493, 0.6535, 0.9493, 0.6535, 0.9493, 0.6535, 0.9493, 0.6535, 0.9493, 0.6172, 0.9242, 0.6172, 0.9493, 0.6144, 0.9521, 0.6144, 0.927, 0.2237, 0.7763, 0.05905, 0.7679, 0.05068, 0.5, 0.2209, 0.5, 0.5447, 0.5195, 0.5447, 0.5167, 0.5447, 0.5195, 0.5447, 0.5195, 0.6814, 0.6423, 0.6814, 0.6423, 0.6814, 0.6423, 0.6814, 0.6451, 0.6814, 0.6451, 0.6814, 0.6451, 0.6535, 0.9493, 0.6535, 0.9493, 0.6507, 0.9493, 0.6507, 0.9493, 0.7288, 0.9047, 0.7512, 0.9019, 0.7456, 0.9382, 0.6507, 0.9493, 0.6507, 0.9493, 0.6507, 0.9493, 0.6507, 0.9493, 0.6535, 0.9493, 0.6535, 0.9493, 0.6535, 0.9493, 0.6535, 0.9493, 0.7205, 0.8935, 0.754, 0.8851, 0.7512, 0.9019, 0.7288, 0.9047, 0.7819, 0.9772, 0.754, 0.994, 0.7512, 0.9772, 0.7707, 0.9633, 0.6228, 0.8935, 0.6535, 0.8879, 0.6507, 0.9019, 0.6284, 0.9075, 0.6228, 0.8935, 0.6535, 0.8879, 0.6507, 0.9019, 0.6284, 0.9075, 0.6005, 0.9605, 0.6005, 0.9214, 0.6144, 0.927, 0.6144, 0.9521, 0.9493, 0.5, 0.9409, 0.2321, 0.9409, 0.2321, 0.9493, 0.5, 0.5502, 0.5112, 0.5502, 0.5112, 0.5502, 0.5112, 0.5502, 0.5112, 0.6814, 0.9047, 0.6926, 0.9409, 0.6786, 0.9382, 0.6702, 0.9158, 0.7512, 0.9772, 0.7707, 0.9633, 0.7819, 0.9772, 0.754, 0.994, 0.6814, 0.9772, 0.6535, 0.9968, 0.6507, 0.9772, 0.6702, 0.9633, 0.7205, 0.8935, 0.754, 0.8851, 0.7512, 0.9019, 0.7288, 0.9047, 0.7177, 0.9465, 0.7177, 0.9242, 0.7456, 0.9382, 0.7512, 0.9689, 0.7288, 0.9661, 0.7456, 0.9382, 0.6814, 0.6451, 0.6814, 0.6451, 0.6814, 0.6451, 0.6814, 0.6423, 0.6814, 0.6423, 0.6814, 0.6423, 0.6814, 0.6451, 0.6814, 0.6451, 0.6814, 0.6451, 0.6814, 0.6423, 0.6814, 0.6423, 0.6814, 0.6423, 0.6312, 0.9661, 0.6172, 0.9493, 0.6479, 0.9409, 0.6702, 0.9577, 0.6507, 0.9716, 0.6479, 0.9409, 0.7288, 0.9661, 0.7177, 0.9465, 0.7456, 0.9382, 0.7679, 0.9577, 0.7512, 0.9689, 0.7456, 0.9382, 0.6312, 0.9661, 0.6172, 0.9493, 0.6479, 0.9409, 0.6702, 0.9577, 0.6507, 0.9716, 0.6479, 0.9409, 0.6814, 0.6423, 0.6814, 0.6423, 0.6814, 0.6423, 0.6814, 0.6451, 0.6814, 0.6451, 0.6814, 0.6451, 0.6814, 0.6423, 0.6814, 0.6423, 0.6814, 0.6423, 0.6814, 0.6451, 0.6814, 0.6451, 0.6814, 0.6451, 0.6507, 0.9493, 0.6507, 0.9493, 0.6507, 0.9493, 0.6507, 0.9493, 0.6507, 0.9493, 0.6507, 0.9493, 0.6507, 0.9493, 0.6535, 0.9493, 0.6535, 0.9493, 0.6535, 0.9493, 0.6535, 0.9493, 0.6535, 0.9493, 0.6535, 0.9493, 0.6535, 0.9493, 0.6535, 0.9493, 0.6535, 0.9493, 0.6535, 0.9493, 0.6535, 0.9493, 0.6507, 0.9493, 0.08138, 0.08138, 0.2321, 0.05905, 0.2237, 0.2237, 0.05905, 0.2321, 0.6284, 0.9716, 0.6144, 0.9521, 0.6172, 0.9493, 0.6312, 0.9661, 0.7763, 0.9354, 0.7679, 0.9577, 0.7456, 0.9382, 0.6702, 0.9158, 0.6507, 0.9019, 0.6535, 0.8879, 0.6814, 0.9047, 0.6702, 0.9158, 0.6507, 0.9019, 0.6535, 0.8879, 0.6814, 0.9047, 0.7707, 0.913, 0.7512, 0.9019, 0.754, 0.8851, 0.7819, 0.9047, 0.5502, 0.4777, 0.5502, 0.4777, 0.5474, 0.4777, 0.5474, 0.4777, 0.7288, 0.9047, 0.7149, 0.927, 0.7009, 0.9214, 0.7205, 0.8935, 0.793, 0.9409, 0.7819, 0.9772, 0.7707, 0.9633, 0.7791, 0.9382, 0.6702, 0.9633, 0.6786, 0.9382, 0.6926, 0.9409, 0.6814, 0.9772, 0.6284, 0.9716, 0.6507, 0.9772, 0.6535, 0.9968, 0.6228, 0.9884, 0.4163, 0.000447, 0.2488, 0.000447, 0.5, 0.000447, 0.5837, 0.000447, 0.6535, 0.9968, 0.6228, 0.9884, 0.6284, 0.9716, 0.6507, 0.9772, 0.6228, 0.9884, 0.6005, 0.9605, 0.6144, 0.9521, 0.6284, 0.9716, 0.7288, 0.9716, 0.7512, 0.9772, 0.754, 0.994, 0.7205, 0.9884, 0.6144, 0.927, 0.6284, 0.9075, 0.6312, 0.9047, 0.6172, 0.9242, 0.2321, 0.05905, 0.5, 0.05068, 0.5, 0.2209, 0.2237, 0.2237, 0.5474, 0.4777, 0.5502, 0.4777, 0.5502, 0.4777, 0.5474, 0.4777, 0.6507, 0.9019, 0.6312, 0.9047, 0.6284, 0.9075, 0.6507, 0.9019, 0.7512, 0.9019, 0.7288, 0.9047, 0.7288, 0.9047, 0.7512, 0.9019, 0.6172, 0.9242, 0.6172, 0.9493, 0.6144, 0.9521, 0.6144, 0.927, 0.6535, 0.9493, 0.6535, 0.9493, 0.6535, 0.9493, 0.6535, 0.9493, 0.5447, 0.5195, 0.5447, 0.5167, 0.5447, 0.5167, 0.5447, 0.5167, 0.7288, 0.8795, 0.7288, 0.4246, 0.8433, 0.4246, 0.8433, 0.8795, 0.7763, 0.7763, 0.9409, 0.7679, 0.9186, 0.9186, 0.7679, 0.9409, 0.5447, 0.5167, 0.5447, 0.5167, 0.5447, 0.5167, 0.5447, 0.5167, 0.5447, 0.4777, 0.5474, 0.4777, 0.5474, 0.4777, 0.5447, 0.4777, 0.6535, 0.9493, 0.6535, 0.9493, 0.6535, 0.9493, 0.6535, 0.9493, 0.8293, 0.9633, 0.8265, 0.9633, 0.8265, 0.9633, 0.8293, 0.9633, 0.6535, 0.9493, 0.6535, 0.9493, 0.6535, 0.9493, 0.6535, 0.9493, 0.6702, 0.913, 0.6758, 0.9354, 0.6479, 0.9409, 0.6702, 0.913, 0.6758, 0.9354, 0.6479, 0.9409, 0.7679, 0.913, 0.7763, 0.9354, 0.7456, 0.9382, 0.7819, 0.9047, 0.793, 0.9409, 0.7791, 0.9382, 0.7707, 0.913, 0.7205, 0.9884, 0.7009, 0.9605, 0.7149, 0.9521, 0.7288, 0.9716, 0.6144, 0.9521, 0.6284, 0.9716, 0.6228, 0.9884, 0.6005, 0.9605, 0.7177, 0.9465, 0.7288, 0.9661, 0.7288, 0.9716, 0.7149, 0.9521, 0.6144, 0.927, 0.6284, 0.9075, 0.6312, 0.9047, 0.6172, 0.9242, 0.7288, 0.9661, 0.7512, 0.9689, 0.7512, 0.9772, 0.7288, 0.9716, 0.7288, 0.9047, 0.7177, 0.9242, 0.7149, 0.927, 0.7288, 0.9047, 0.7679, 0.9577, 0.7763, 0.9354, 0.7791, 0.9382, 0.7707, 0.9633, 0.6702, 0.9577, 0.6758, 0.9354, 0.6786, 0.9382, 0.6702, 0.9633, 0.6702, 0.9633, 0.6507, 0.9772, 0.6507, 0.9716, 0.6702, 0.9577, 0.7288, 0.9047, 0.7177, 0.9242, 0.7149, 0.927, 0.7288, 0.9047, 0.5447, 0.4777, 0.5474, 0.4777, 0.5474, 0.4777, 0.5447, 0.4777, 0.2488, 0.000447, 0.4163, 0.000447, 0.4163, 0.9996, 0.2488, 0.9996, 0.7177, 0.9242, 0.7177, 0.9465, 0.7149, 0.9521, 0.7149, 0.927, 0.5447, 0.5167, 0.5447, 0.5167, 0.5447, 0.5167, 0.5447, 0.5167, 0.7679, 0.913, 0.7512, 0.9019, 0.7512, 0.9019, 0.7707, 0.913, 0.7679, 0.05905, 0.9186, 0.08138, 0.9186, 0.08138, 0.7679, 0.05905, 0.6535, 0.9493, 0.6535, 0.9493, 0.6535, 0.9493, 0.6507, 0.9493, 0.6507, 0.9493, 0.6507, 0.9493, 0.6758, 0.9354, 0.6702, 0.9577, 0.6479, 0.9409, 0.6758, 0.9354, 0.6702, 0.9577, 0.6479, 0.9409, 0.7763, 0.9354, 0.7679, 0.9577, 0.7456, 0.9382, 0.7512, 0.9019, 0.7679, 0.913, 0.7456, 0.9382, 0.6312, 0.9047, 0.6507, 0.9019, 0.6479, 0.9409, 0.7679, 0.9577, 0.7512, 0.9689, 0.7456, 0.9382, 0.6312, 0.9047, 0.6507, 0.9019, 0.6479, 0.9409, 0.7288, 0.9047, 0.7512, 0.9019, 0.7456, 0.9382, 0.7512, 0.9689, 0.7288, 0.9661, 0.7456, 0.9382, 0.6507, 0.9716, 0.6312, 0.9661, 0.6479, 0.9409, 0.6507, 0.9716, 0.6312, 0.9661, 0.6479, 0.9409, 0.7288, 0.9661, 0.7177, 0.9465, 0.7456, 0.9382, 0.7177, 0.9465, 0.7177, 0.9242, 0.7456, 0.9382, 0.6172, 0.9493, 0.6172, 0.9242, 0.6479, 0.9409, 0.6172, 0.9493, 0.6172, 0.9242, 0.6479, 0.9409, 0.7177, 0.9242, 0.7288, 0.9047, 0.7456, 0.9382, 0.6535, 0.9493, 0.6535, 0.9493, 0.6535, 0.9493, 0.6507, 0.9493, 0.6507, 0.9493, 0.6507, 0.9493, 0.6535, 0.9493, 0.6535, 0.9493, 0.6535, 0.9493, 0.6535, 0.9493, 0.6535, 0.9493, 0.6535, 0.9493, 0.6535, 0.9493, 0.6507, 0.9493, 0.6535, 0.9493, 0.6535, 0.9493, 0.6535, 0.9493, 0.6535, 0.9493, 0.6535, 0.9493, 0.6535, 0.9493, 0.6535, 0.9493, 0.6535, 0.9493, 0.6507, 0.9493, 0.6507, 0.9493, 0.6507, 0.9493, 0.6535, 0.9493, 0.6535, 0.9493, 0.6535, 0.9493, 0.6507, 0.9493, 0.6507, 0.9493, 0.6507, 0.9493, 0.7763, 0.2237, 0.5, 0.2209, 0.5, 0.05068, 0.7679, 0.05905, 0.4163, 0.000447, 0.5837, 0.000447, 0.5837, 0.9996, 0.4163, 0.9996, 0.6814, 0.6451, 0.6814, 0.6451, 0.6814, 0.6423, 0.6814, 0.6423, 0.00882, 0.7065, 0.00882, 0.7009, 0.3828, 0.7009, 0.3828, 0.7065, 0.6814, 0.6451, 0.6814, 0.6451, 0.6814, 0.6423, 0.6814, 0.6423, 0.6814, 0.6423, 0.6814, 0.6423, 0.6814, 0.6451, 0.6814, 0.6451, 0.6814, 0.6423, 0.6814, 0.6423, 0.6814, 0.6451, 0.6814, 0.6451, 0.6814, 0.6423, 0.6814, 0.6423, 0.6814, 0.6451, 0.6814, 0.6451, 0.7679, 0.9577, 0.7763, 0.9354, 0.7791, 0.9382, 0.7707, 0.9633, 0.6814, 0.6423, 0.6814, 0.6423, 0.6814, 0.6451, 0.6814, 0.6451, 0.6507, 0.9493, 0.6507, 0.9493, 0.6507, 0.9493, 0.6507, 0.9493, 0.8823, 0.9549, 0.8795, 0.9577, 0.8768, 0.9549, 0.8823, 0.9689, 0.8795, 0.9689, 0.8795, 0.9716, 0.8823, 0.9549, 0.8795, 0.9577, 0.8795, 0.9577, 0.8823, 0.9689, 0.8795, 0.9716, 0.8823, 0.9716, 0.8768, 0.9549, 0.8795, 0.9577, 0.8768, 0.9577, 0.8795, 0.9689, 0.8795, 0.9716, 0.8795, 0.9716, 0.3828, 0.7065, 0.3828, 0.7121, 0.00882, 0.7121, 0.00882, 0.7065, 0.8823, 0.9716, 0.8823, 0.9716, 0.8823, 0.9716, 0.8823, 0.9577, 0.8795, 0.9577, 0.8823, 0.9549, 0.8349, 0.9214, 0.06464, 0.9214, 0.06464, 0.913, 0.8349, 0.913, 0.5754, 0.6033, 0.5754, 0.6033, 0.5754, 0.6033, 0.5754, 0.6005, 0.5558, 0.5726, 0.5558, 0.5698, 0.5558, 0.5698, 0.5558, 0.5726, 0.8823, 0.9716, 0.8823, 0.9716, 0.8823, 0.9716, 0.8823, 0.9577, 0.8823, 0.9577, 0.8795, 0.9577, 0.8768, 0.9549, 0.8795, 0.9577, 0.8795, 0.9577, 0.8795, 0.9689, 0.8795, 0.9716, 0.8795, 0.9716, 0.5754, 0.6061, 0.5754, 0.6061, 0.5781, 0.6005, 0.5781, 0.6005, 0.6423, 0.5586, 0.6423, 0.5586, 0.6423, 0.5586, 0.6423, 0.5586, 0.8823, 0.9716, 0.8823, 0.9716, 0.8823, 0.9716, 0.8823, 0.9577, 0.8823, 0.9577, 0.8823, 0.9577, 0.8823, 0.9716, 0.8823, 0.9716, 0.8823, 0.9716, 0.8823, 0.9577, 0.8823, 0.9577, 0.8823, 0.9577, 0.6507, 0.9493, 0.6507, 0.9493, 0.6507, 0.9493, 0.6507, 0.9493, 0.5754, 0.6005, 0.5781, 0.6005, 0.5754, 0.6061, 0.5558, 0.5726, 0.5558, 0.5698, 0.5558, 0.5726, 0.5754, 0.6005, 0.5754, 0.6061, 0.5754, 0.6033, 0.5558, 0.5726, 0.5558, 0.5698, 0.5558, 0.5698, 0.5781, 0.6005, 0.5781, 0.6061, 0.5754, 0.6061, 0.5558, 0.5726, 0.5558, 0.5698, 0.5558, 0.5698, 0.003238, 0.553, 0.003238, 0.5391, 0.9856, 0.5391, 0.9856, 0.553, 0.5558, 0.5698, 0.5558, 0.5698, 0.5558, 0.5726, 0.5754, 0.6061, 0.5754, 0.6033, 0.5754, 0.6033, 0.8823, 0.9716, 0.8823, 0.9716, 0.8823, 0.9716, 0.8823, 0.9689, 0.7149, 0.9521, 0.7288, 0.9716, 0.7205, 0.9884, 0.7009, 0.9605, 0.8349, 0.913, 0.9884, 0.913, 0.9884, 0.9214, 0.8349, 0.9214, 0.5558, 0.5698, 0.5558, 0.5698, 0.5558, 0.5698, 0.5754, 0.6061, 0.5754, 0.6033, 0.5754, 0.6061, 0.634, 0.4302, 0.7177, 0.4302, 0.7177, 0.86, 0.634, 0.86, 0.5781, 0.6005, 0.5754, 0.6061, 0.5754, 0.6061, 0.5558, 0.5726, 0.5558, 0.5698, 0.5558, 0.5698, 0.8795, 0.9716, 0.8795, 0.9716, 0.8795, 0.9689, 0.8795, 0.9689, 0.8768, 0.9549, 0.8795, 0.9577, 0.8795, 0.9577, 0.8768, 0.9549, 0.5447, 0.5167, 0.5447, 0.5167, 0.5447, 0.5167, 0.553, 0.4777, 0.5502, 0.4777, 0.5502, 0.4777, 0.6423, 0.5586, 0.6423, 0.5586, 0.6423, 0.5586, 0.6423, 0.5586, 0.6284, 0.9075, 0.6144, 0.927, 0.6005, 0.9214, 0.6228, 0.8935, 0.6507, 0.9493, 0.6507, 0.9493, 0.6507, 0.9493, 0.6507, 0.9493, 0.5754, 0.6061, 0.5754, 0.6061, 0.5754, 0.6061, 0.5558, 0.5698, 0.5558, 0.5698, 0.5558, 0.5698, 0.5447, 0.5195, 0.5447, 0.5195, 0.5447, 0.5195, 0.5447, 0.5195, 0.5558, 0.5698, 0.5558, 0.5698, 0.5558, 0.5698, 0.5754, 0.6061, 0.5754, 0.6061, 0.5754, 0.6061, 0.5447, 0.514, 0.5447, 0.5167, 0.5447, 0.514, 0.5447, 0.4777, 0.5447, 0.4777, 0.5474, 0.4777, 0.7512, 0.9689, 0.7679, 0.9577, 0.7707, 0.9633, 0.7512, 0.9772, 0.2321, 0.9409, 0.5, 0.9493, 0.5, 0.9493, 0.2321, 0.9409, 0.5447, 0.5167, 0.5447, 0.5167, 0.5447, 0.5195, 0.5447, 0.5195, 0.5474, 0.4777, 0.5502, 0.4777, 0.5474, 0.4777, 0.553, 0.4777, 0.5502, 0.4777, 0.5502, 0.4777, 0.5447, 0.5195, 0.5447, 0.5195, 0.5447, 0.5195, 0.5447, 0.5167, 0.5447, 0.5167, 0.5447, 0.5167, 0.5447, 0.5167, 0.5474, 0.4777, 0.5474, 0.4777, 0.5474, 0.4777, 0.5474, 0.4777, 0.7707, 0.913, 0.7512, 0.9019, 0.754, 0.8851, 0.7819, 0.9047, 0.5447, 0.4777, 0.5447, 0.4777, 0.5419, 0.4777, 0.5419, 0.4777, 0.5447, 0.5167, 0.5447, 0.5167, 0.5447, 0.5167, 0.5447, 0.5167, 0.5502, 0.4777, 0.553, 0.4777, 0.553, 0.4777, 0.5447, 0.5195, 0.5447, 0.5195, 0.5447, 0.5195, 0.5447, 0.5195, 0.5447, 0.5195, 0.5447, 0.5167, 0.5447, 0.5167, 0.5447, 0.4777, 0.5474, 0.4777, 0.5474, 0.4777, 0.5447, 0.4777, 0.5447, 0.5167, 0.5447, 0.5167, 0.5447, 0.5195, 0.5447, 0.514, 0.5447, 0.5167, 0.5447, 0.5167, 0.5502, 0.4777, 0.5502, 0.4777, 0.5474, 0.4777, 0.5447, 0.4777, 0.5447, 0.4777, 0.5447, 0.4777, 0.5447, 0.4777, 0.5447, 0.4777, 0.5447, 0.5167, 0.5447, 0.5167, 0.5447, 0.5167, 0.5447, 0.5167, 0.5447, 0.5167, 0.5447, 0.5167, 0.5447, 0.5167, 0.9409, 0.7679, 0.9493, 0.5, 0.9493, 0.5, 0.9409, 0.7679, 0.5419, 0.4777, 0.5419, 0.4777, 0.5447, 0.4777, 0.5447, 0.4777, 0.7679, 0.913, 0.7512, 0.9019, 0.7512, 0.9019, 0.7707, 0.913, 0.5447, 0.5167, 0.5447, 0.5195, 0.5447, 0.5195, 0.5447, 0.5167, 0.5474, 0.4777, 0.5474, 0.4777, 0.5474, 0.4777, 0.5474, 0.4777, 0.5447, 0.4777, 0.5447, 0.4777, 0.5474, 0.4777, 0.5447, 0.5167, 0.5447, 0.5167, 0.5447, 0.5167, 0.5447, 0.514, 0.7512, 0.9019, 0.7288, 0.9047, 0.7288, 0.9047, 0.7512, 0.9019, 0.5447, 0.4777, 0.5447, 0.4777, 0.5419, 0.4777, 0.5419, 0.4777, 0.5447, 0.5167, 0.5447, 0.5167, 0.5447, 0.5195, 0.5474, 0.4777, 0.5502, 0.4777, 0.5502, 0.4777, 0.5474, 0.4777, 0.6814, 0.6423, 0.6814, 0.6423, 0.6814, 0.6451, 0.6814, 0.6451, 0.6535, 0.9493, 0.6535, 0.9493, 0.6507, 0.9493, 0.6507, 0.9493, 0.05905, 0.7679, 0.2237, 0.7763, 0.2321, 0.9409, 0.08138, 0.9186, 0.5447, 0.5195, 0.5447, 0.5195, 0.5447, 0.5195, 0.5447, 0.5195, 0.754, 0.913, 0.754, 0.9214, 0.8935, 0.9214, 0.8935, 0.913, 0.3633, 0.03673, 0.3633, 0.02836, 0.3074, 0.02836, 0.3074, 0.03673, 0.2851, 0.01161, 0.3298, 0.01161, 0.3298, 0.01998, 0.2851, 0.01998, 0.003238, 0.5949, 0.003238, 0.5837, 0.9856, 0.5837, 0.9856, 0.5949, 0.5474, 0.5112, 0.5474, 0.5112, 0.5474, 0.5112, 0.5474, 0.5112, 0.486, 0.9549, 0.486, 0.9493, 0.02277, 0.9493, 0.02277, 0.9549, 0.874, 0.4805, 0.8572, 0.4805, 0.8572, 0.4721, 0.874, 0.4721, 0.5502, 0.5084, 0.5502, 0.514, 0.5447, 0.514, 0.5447, 0.5084, 0.5474, 0.5112, 0.5502, 0.5112, 0.5502, 0.5112, 0.5474, 0.5112, 0.00882, 0.913, 0.00882, 0.9214, 0.05905, 0.9214, 0.05905, 0.913, 0.08417, 0.9996, -0.08328, 0.9996, -0.08328, 0.000447, 0.08417, 0.000447, 0.01719, 0.9884, 0.01719, 0.4246, 0.5893, 0.4246, 0.5893, 0.9884, 0.6116, 0.9912, 0.6116, 0.9828, 0.5112, 0.9828, 0.5112, 0.9912, 0.754, 0.9214, 0.754, 0.913, 0.05905, 0.913, 0.05905, 0.9214, 0.6814, 0.6451, 0.6814, 0.6451, 0.6814, 0.6423, 0.6814, 0.6423, 0.2991, 0.03673, 0.2991, 0.02836, 0.2572, 0.02836, 0.2572, 0.03673, 0.6507, 0.9493, 0.6507, 0.9493, 0.6535, 0.9493, 0.6535, 0.9493, 0.6535, 0.9493, 0.6535, 0.9493, 0.6535, 0.9493, 0.6535, 0.9493, 0.874, 0.9382, 0.874, 0.9382, 0.8712, 0.9382, 0.8712, 0.9382, 0.8321, 0.9549, 0.5642, 0.9549, 0.2767, 0.01998, 0.00882, 0.01998, 0.5112, 0.9493, 0.5112, 0.9549, 0.00882, 0.02836, 0.00882, 0.03673, 0.6507, 0.9493, 0.6507, 0.9493, 0.6507, 0.9493, 0.6507, 0.9493, 0.06464, 0.9214, 0.00882, 0.9214, 0.00882, 0.913, 0.06464, 0.913, 0.874, 0.9102, 0.8656, 0.9102, 0.8656, 0.9075, 0.874, 0.9075, 0.5809, 0.4721, 0.8489, 0.4721, 0.8489, 0.4805, 0.5809, 0.4805, 0.7735, 0.4805, 0.7735, 0.4888, 0.7875, 0.4888, 0.7875, 0.4805, 0.874, 0.4721, 0.9744, 0.4721, 0.9744, 0.4805, 0.874, 0.4805, 0.7651, 0.4888, 0.7651, 0.4805, 0.5251, 0.4805, 0.5251, 0.4888, 0.447, 0.9912, 0.00882, 0.9912, 0.00882, 0.9828, 0.447, 0.9828, 0.5084, 0.4805, 0.5084, 0.4888, 0.5251, 0.4888, 0.5251, 0.4805, 0.8795, 0.4888, 0.8795, 0.4805, 0.7875, 0.4805, 0.7875, 0.4888, 0.9158, 0.9996, 0.7512, 0.9996, 0.7512, 0.000447, 0.9158, 0.000447, 0.2209, 0.5, 0.05068, 0.5, 0.05905, 0.2321, 0.2237, 0.2237, 0.9912, 0.3772, 0.9912, 0.3995, 0.00882, 0.3995, 0.00882, 0.3772, 0.02556, 0.9465, 0.5363, 0.9465, 0.5363, 0.9549, 0.02556, 0.9549, 0.5809, 0.4805, 0.5642, 0.4805, 0.5642, 0.4721, 0.5809, 0.4721, 0.2488, 0.9996, 0.4163, 0.9996, 0.5, 0.9996, 0.08417, 0.9996, 0.6005, 0.9605, 0.6005, 0.9214, 0.6144, 0.927, 0.6144, 0.9521, 0.5335, 0.4609, 0.5335, 0.4609, 0.5307, 0.4609, 0.5307, 0.4609, 0.02556, 0.9549, 0.00882, 0.9549, 0.00882, 0.9465, 0.02556, 0.9465, 0.366, 0.01998, 0.3409, 0.01998, 0.3744, 0.01161, 0.3995, 0.01161, 0.5, 0.000447, 0.2488, 0.000447, 0.08417, 0.000447, 0.6758, 0.9354, 0.6702, 0.913, 0.6702, 0.9158, 0.6786, 0.9382, 0.5, 0.000447, 0.7512, 0.000447, 0.5837, 0.000447, 0.5, 0.9996, 0.4163, 0.9996, 0.5837, 0.9996, 0.7763, 0.9354, 0.7679, 0.913, 0.7707, 0.913, 0.7791, 0.9382, 0.5, 0.9996, -0.08328, 0.9996, 0.08417, 0.9996, 0.9996, 0.000447, 0.9996, 0.9996, 0.000447, 0.9996, 0.000447, 0.000447])
me_cliff.materials.append(mat_cliffmarquee)
me_cliff.materials.append(mat_cliffglass)
me_cliff.materials.append(mat_cliffall)
me_cliff.materials.append(mat_cliffmultipink)
me_cliff.materials.append(mat_cliffblue)
me_cliff.materials.append(mat_cliffsilver)
me_cliff.use_remesh_fix_poles = True
me_cliff.use_remesh_preserve_attributes = False
me_cliff.update()

# ---- objects
ob_cliff = bpy.data.objects.new('cliff', me_cliff)

# ---- transforms, parenting, visibility, modifiers, constraints
ob_cliff.location = (0.004788, -0.1274, 0.8966)
ob_cliff.rotation_euler = (1.571, 0.0, 0.0)
_m = ob_cliff.modifiers.new('Auto Smooth', 'NODES')
_m.node_group = ng_auto_smooth
_gi = [s.identifier for s in ng_auto_smooth.interface.items_tree if s.item_type == 'SOCKET' and s.in_out == 'INPUT']
_m[_gi[1]] = 1.047  # Angle
_m = ob_cliff.modifiers.new('WeightedNormal', 'WEIGHTED_NORMAL')
_m.keep_sharp = True

# ---- collection membership
scene.collection.objects.link(ob_cliff)

# ---- scene / render settings (as saved in the file)
scene.frame_start = 1; scene.frame_end = 250; scene.frame_set(1)
scene.render.engine = 'BLENDER_EEVEE_NEXT'
scene.cycles.use_denoising = False
scene.cycles.samples = 128
scene.cycles.sampling_pattern = 'TABULATED_SOBOL'
scene.cycles.use_adaptive_sampling = False
scene.cycles.use_light_tree = False
scene.view_settings.view_transform = 'Filmic'
bpy.context.view_layer.update()

# ---- added for rendering (the .blend has no active camera and no usable light): camera, sun
cam_auto = bpy.data.cameras.new('AutoCamera')
cam_auto.lens = 50.0
cam_auto.sensor_width = 36.0
cam_auto.clip_end = 1000.0
ob_auto_camera = bpy.data.objects.new('AutoCamera', cam_auto)
scene.collection.objects.link(ob_auto_camera)
ob_auto_camera.location = (1.84772, -2.2251, 2.3245)
ob_auto_camera.rotation_euler = (1.09748, -7.21219e-08, 0.694738)
scene.camera = ob_auto_camera
light_auto_sun = bpy.data.lights.new('AutoSun', 'SUN')
light_auto_sun.energy = 3.0
light_auto_sun.angle = 0.0523599
ob_auto_sun = bpy.data.objects.new('AutoSun', light_auto_sun)
scene.collection.objects.link(ob_auto_sun)
ob_auto_sun.rotation_euler = (0.872665, 0.174533, 0.523599)
bpy.context.view_layer.update()

